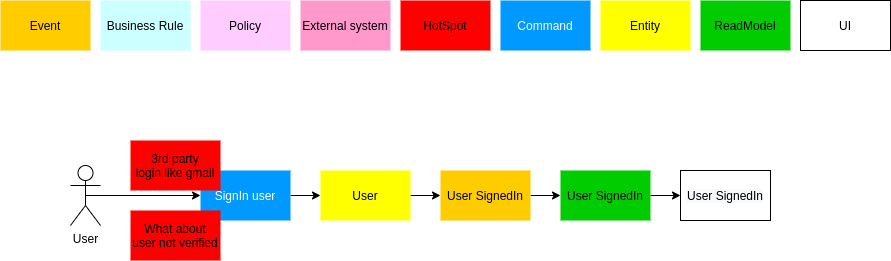

The diagram above was exported from draw.io. Its source (the exported page's mxGraphModel, read from the mxfile embedded in the PNG):
<mxGraphModel dx="1422" dy="816" grid="1" gridSize="10" guides="1" tooltips="1" connect="1" arrows="1" fold="1" page="1" pageScale="1" pageWidth="1169" pageHeight="827" math="0" shadow="0">
  <root>
    <mxCell id="0" />
    <mxCell id="1" parent="0" />
    <mxCell id="Yx7O7Yuk3evTRra0ATZZ-1" value="Event" style="rounded=0;whiteSpace=wrap;html=1;fillColor=#ffcc00;strokeColor=none;" parent="1" vertex="1">
      <mxGeometry x="120" y="60" width="90" height="50" as="geometry" />
    </mxCell>
    <mxCell id="Yx7O7Yuk3evTRra0ATZZ-2" value="Business Rule" style="rounded=0;whiteSpace=wrap;html=1;fillColor=#ccffff;strokeColor=none;" parent="1" vertex="1">
      <mxGeometry x="220" y="60" width="90" height="50" as="geometry" />
    </mxCell>
    <mxCell id="Yx7O7Yuk3evTRra0ATZZ-3" value="Policy" style="rounded=0;whiteSpace=wrap;html=1;fillColor=#ffccff;strokeColor=none;" parent="1" vertex="1">
      <mxGeometry x="320" y="60" width="90" height="50" as="geometry" />
    </mxCell>
    <mxCell id="Yx7O7Yuk3evTRra0ATZZ-4" value="External system" style="rounded=0;whiteSpace=wrap;html=1;fillColor=#ff99cc;strokeColor=none;" parent="1" vertex="1">
      <mxGeometry x="420" y="60" width="90" height="50" as="geometry" />
    </mxCell>
    <mxCell id="Yx7O7Yuk3evTRra0ATZZ-5" value="HotSpot" style="rounded=0;whiteSpace=wrap;html=1;fillColor=#ff0000;strokeColor=none;" parent="1" vertex="1">
      <mxGeometry x="520" y="60" width="90" height="50" as="geometry" />
    </mxCell>
    <mxCell id="Yx7O7Yuk3evTRra0ATZZ-6" value="Command" style="rounded=0;whiteSpace=wrap;html=1;fillColor=#0099ff;strokeColor=none;fontColor=#FFFFFF;" parent="1" vertex="1">
      <mxGeometry x="620" y="60" width="90" height="50" as="geometry" />
    </mxCell>
    <mxCell id="Yx7O7Yuk3evTRra0ATZZ-14" value="Entity" style="rounded=0;whiteSpace=wrap;html=1;fillColor=#ffff00;strokeColor=none;" parent="1" vertex="1">
      <mxGeometry x="720" y="60" width="90" height="50" as="geometry" />
    </mxCell>
    <mxCell id="qguU5dwUA1802g2AhqdU-8" style="edgeStyle=orthogonalEdgeStyle;rounded=0;orthogonalLoop=1;jettySize=auto;html=1;exitX=0.5;exitY=0.5;exitDx=0;exitDy=0;exitPerimeter=0;entryX=0;entryY=0.5;entryDx=0;entryDy=0;fontSize=11;fontColor=#FFFFFF;" edge="1" parent="1" source="Yx7O7Yuk3evTRra0ATZZ-51" target="qguU5dwUA1802g2AhqdU-3">
      <mxGeometry relative="1" as="geometry" />
    </mxCell>
    <mxCell id="Yx7O7Yuk3evTRra0ATZZ-51" value="User" style="shape=umlActor;verticalLabelPosition=bottom;labelBackgroundColor=#ffffff;verticalAlign=top;html=1;outlineConnect=0;fontColor=#000000;" parent="1" vertex="1">
      <mxGeometry x="190" y="225" width="30" height="60" as="geometry" />
    </mxCell>
    <mxCell id="jEt7JhxHVBGM-T961pFg-1" value="ReadModel" style="rounded=0;whiteSpace=wrap;html=1;fillColor=#00CC00;strokeColor=none;" parent="1" vertex="1">
      <mxGeometry x="820" y="60" width="90" height="50" as="geometry" />
    </mxCell>
    <mxCell id="jEt7JhxHVBGM-T961pFg-2" value="UI" style="rounded=0;whiteSpace=wrap;html=1;" parent="1" vertex="1">
      <mxGeometry x="920" y="60" width="90" height="50" as="geometry" />
    </mxCell>
    <mxCell id="qguU5dwUA1802g2AhqdU-11" style="edgeStyle=orthogonalEdgeStyle;rounded=0;orthogonalLoop=1;jettySize=auto;html=1;exitX=1;exitY=0.5;exitDx=0;exitDy=0;entryX=0;entryY=0.5;entryDx=0;entryDy=0;fontSize=11;fontColor=#FFFFFF;" edge="1" parent="1" source="qguU5dwUA1802g2AhqdU-1" target="qguU5dwUA1802g2AhqdU-9">
      <mxGeometry relative="1" as="geometry" />
    </mxCell>
    <mxCell id="qguU5dwUA1802g2AhqdU-1" value="User SignedIn" style="rounded=0;whiteSpace=wrap;html=1;fillColor=#ffcc00;strokeColor=none;" vertex="1" parent="1">
      <mxGeometry x="560" y="230" width="90" height="50" as="geometry" />
    </mxCell>
    <mxCell id="qguU5dwUA1802g2AhqdU-2" style="edgeStyle=orthogonalEdgeStyle;rounded=0;orthogonalLoop=1;jettySize=auto;html=1;exitX=1;exitY=0.5;exitDx=0;exitDy=0;entryX=0;entryY=0.5;entryDx=0;entryDy=0;fontColor=#FFFFFF;" edge="1" source="qguU5dwUA1802g2AhqdU-3" target="qguU5dwUA1802g2AhqdU-5" parent="1">
      <mxGeometry relative="1" as="geometry" />
    </mxCell>
    <mxCell id="qguU5dwUA1802g2AhqdU-3" value="SignIn user" style="rounded=0;whiteSpace=wrap;html=1;fillColor=#0099ff;strokeColor=none;fontColor=#FFFFFF;" vertex="1" parent="1">
      <mxGeometry x="320" y="230" width="90" height="50" as="geometry" />
    </mxCell>
    <mxCell id="qguU5dwUA1802g2AhqdU-4" style="edgeStyle=orthogonalEdgeStyle;rounded=0;orthogonalLoop=1;jettySize=auto;html=1;exitX=1;exitY=0.5;exitDx=0;exitDy=0;entryX=0;entryY=0.5;entryDx=0;entryDy=0;fontColor=#FFFFFF;" edge="1" source="qguU5dwUA1802g2AhqdU-5" target="qguU5dwUA1802g2AhqdU-1" parent="1">
      <mxGeometry relative="1" as="geometry" />
    </mxCell>
    <mxCell id="qguU5dwUA1802g2AhqdU-5" value="User" style="rounded=0;whiteSpace=wrap;html=1;fillColor=#ffff00;strokeColor=none;" vertex="1" parent="1">
      <mxGeometry x="440" y="230" width="90" height="50" as="geometry" />
    </mxCell>
    <mxCell id="qguU5dwUA1802g2AhqdU-6" value="3rd party&lt;br&gt;login like gmail" style="rounded=0;whiteSpace=wrap;html=1;fillColor=#ff0000;strokeColor=none;" vertex="1" parent="1">
      <mxGeometry x="250" y="200" width="90" height="50" as="geometry" />
    </mxCell>
    <mxCell id="qguU5dwUA1802g2AhqdU-7" value="What about&lt;br&gt;user not verified" style="rounded=0;whiteSpace=wrap;html=1;fillColor=#ff0000;strokeColor=none;" vertex="1" parent="1">
      <mxGeometry x="250" y="270" width="90" height="50" as="geometry" />
    </mxCell>
    <mxCell id="qguU5dwUA1802g2AhqdU-15" style="edgeStyle=orthogonalEdgeStyle;rounded=0;orthogonalLoop=1;jettySize=auto;html=1;exitX=1;exitY=0.5;exitDx=0;exitDy=0;entryX=0;entryY=0.5;entryDx=0;entryDy=0;fontSize=11;fontColor=#FFFFFF;" edge="1" parent="1" source="qguU5dwUA1802g2AhqdU-9" target="qguU5dwUA1802g2AhqdU-10">
      <mxGeometry relative="1" as="geometry" />
    </mxCell>
    <mxCell id="qguU5dwUA1802g2AhqdU-9" value="User SignedIn" style="rounded=0;whiteSpace=wrap;html=1;fillColor=#00CC00;strokeColor=none;" vertex="1" parent="1">
      <mxGeometry x="680" y="230" width="90" height="50" as="geometry" />
    </mxCell>
    <mxCell id="qguU5dwUA1802g2AhqdU-10" value="&lt;meta http-equiv=&quot;content-type&quot; content=&quot;text/html; charset=utf-8&quot; style=&quot;&quot;&gt;&lt;span style=&quot;font-family: Helvetica; font-size: 12px; font-style: normal; font-variant-ligatures: normal; font-variant-caps: normal; font-weight: 400; letter-spacing: normal; orphans: 2; text-align: center; text-indent: 0px; text-transform: none; widows: 2; word-spacing: 0px; -webkit-text-stroke-width: 0px; background-color: rgb(248, 249, 250); text-decoration-style: initial; text-decoration-color: initial; float: none; display: inline !important;&quot;&gt;User SignedIn&lt;/span&gt;" style="rounded=0;whiteSpace=wrap;html=1;" vertex="1" parent="1">
      <mxGeometry x="800" y="230" width="90" height="50" as="geometry" />
    </mxCell>
  </root>
</mxGraphModel>